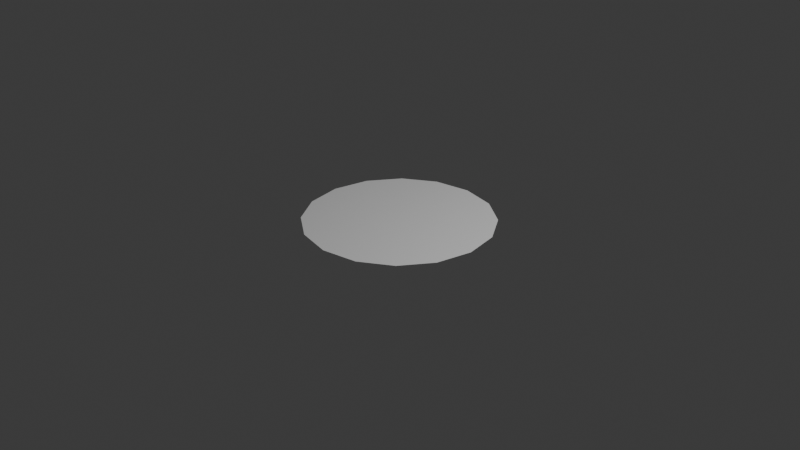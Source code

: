 # Source: shadow.blend  (saved by Blender 4.4.30; exported with 4.5.12 LTS)
import bpy
from mathutils import Matrix  # noqa: F401  (used for matrix-valued properties, if any)

bpy.ops.wm.read_factory_settings(use_empty=True)
scene = bpy.context.scene
scene.name = 'Scene'

# ---- collections
col_collection = bpy.data.collections.new('Collection'); scene.collection.children.link(col_collection)

# ---- world
world_world = bpy.data.worlds.new('World'); scene.world = world_world
world_world.use_nodes = True; world_world.node_tree.nodes.clear()
_N = world_world.node_tree.nodes; _L = world_world.node_tree.links
n0 = _N.new('ShaderNodeOutputWorld'); n0.name = 'World Output'; n0.location = (300, 300)
n1 = _N.new('ShaderNodeBackground'); n1.name = 'Background'; n1.location = (10, 300)
n1.inputs[0].default_value = (0.05088, 0.05088, 0.05088, 1.0)
_L.new(n1.outputs[0], n0.inputs[0])
n0.is_active_output = True
world_world.color = (0.05088, 0.05088, 0.05088)
world_world.sun_shadow_jitter_overblur = 0.0

# ---- cameras
cam_camera = bpy.data.cameras.new('Camera')
cam_camera.clip_end = 100.0
cam_camera.ortho_scale = 7.314

# ---- lights
light_light = bpy.data.lights.new('Light', 'POINT')
light_light.energy = 1000.0
light_light.shadow_soft_size = 0.1

# ---- meshes
me_cylinder_001 = bpy.data.meshes.new('Cylinder.001')
me_cylinder_001.from_pydata([(0.0, 1.0, 1.0), (0.3827, 0.9239, 1.0), (0.7071, 0.7071, 1.0), (0.9239, 0.3827, 1.0), (1.0, 0.0, 1.0), (0.9239, -0.3827, 1.0), (0.7071, -0.7071, 1.0), (0.3827, -0.9239, 1.0), (0.0, -1.0, 1.0), (-0.3827, -0.9239, 1.0), (-0.7071, -0.7071, 1.0), (-0.9239, -0.3827, 1.0), (-1.0, 0.0, 1.0), (-0.9239, 0.3827, 1.0), (-0.7071, 0.7071, 1.0), (-0.3827, 0.9239, 1.0)], [], [(1, 0, 15, 14, 13, 12, 11, 10, 9, 8, 7, 6, 5, 4, 3, 2)])
_uv = me_cylinder_001.uv_layers.new(name='UVMap')
_uv.uv.foreach_set('vector', [0.6891, 0.9482, 0.5028, 0.9853, 0.3164, 0.9482, 0.1584, 0.8427, 0.05287, 0.6847, 0.0158, 0.4983, 0.05287, 0.312, 0.1584, 0.154, 0.3164, 0.04846, 0.5028, 0.01139, 0.6891, 0.04846, 0.8471, 0.154, 0.9526, 0.312, 0.9897, 0.4983, 0.9526, 0.6847, 0.8471, 0.8427])
me_cylinder_001.update()

# ---- objects
ob_light = bpy.data.objects.new('Light', light_light)
ob_camera = bpy.data.objects.new('Camera', cam_camera)
ob_cylinder_001 = bpy.data.objects.new('Cylinder.001', me_cylinder_001)

# ---- transforms, parenting, visibility, modifiers, constraints
ob_light.location = (4.076, 1.005, 5.904)
ob_light.rotation_euler = (0.6503, 0.05522, 1.866)
ob_light.lock_rotations_4d = False
ob_light.empty_display_type = 'ARROWS'
ob_light.color = (0.0, 0.0, 0.0, 0.0)
ob_light.lineart.crease_threshold = 0.0
ob_camera.location = (7.359, -6.926, 4.958)
ob_camera.rotation_euler = (1.109, 0.0, 0.8149)
ob_camera.lock_rotations_4d = False
ob_camera.empty_display_type = 'ARROWS'
ob_camera.color = (0.0, 0.0, 0.0, 0.0)
ob_camera.display_type = 'WIRE'
ob_camera.lineart.crease_threshold = 0.0
ob_cylinder_001.location = (0.0, 0.0, 0.0)
ob_cylinder_001.scale = (1.0, 1.0, 0.0)

# ---- collection membership
col_collection.objects.link(ob_light)
col_collection.objects.link(ob_camera)
col_collection.objects.link(ob_cylinder_001)

# ---- scene / render settings (as saved in the file)
scene.camera = ob_camera
scene.frame_start = 1; scene.frame_end = 250; scene.frame_set(2)
scene.render.engine = 'BLENDER_EEVEE_NEXT'
bpy.context.view_layer.update()
